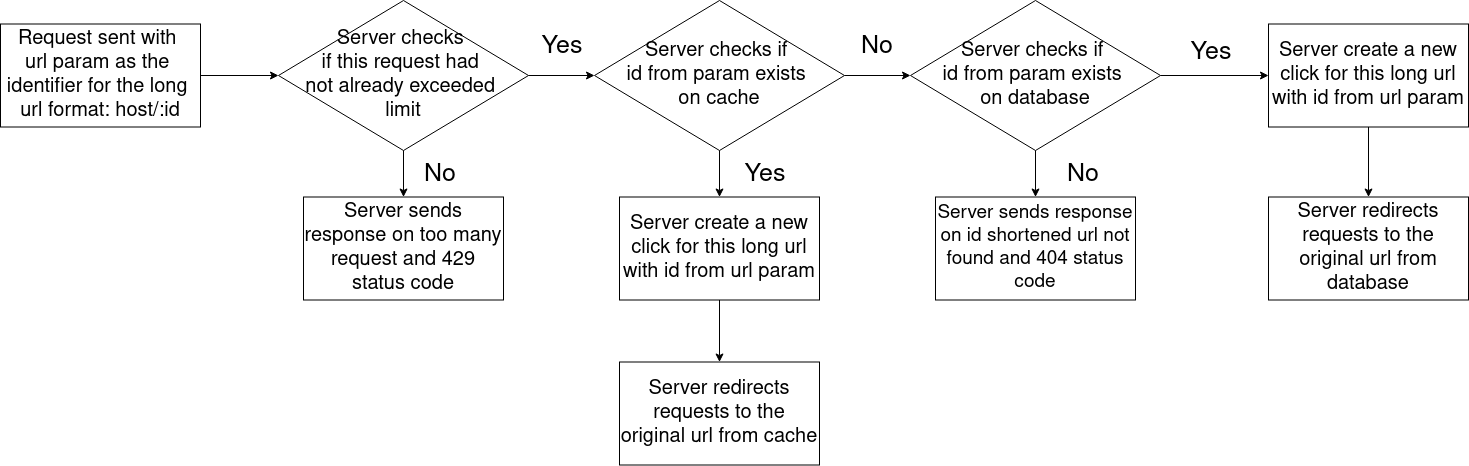

The diagram above was exported from draw.io. Its source (the exported page's mxGraphModel, read from the mxfile embedded in the PNG):
<mxGraphModel dx="1600" dy="878" grid="0" gridSize="10" guides="1" tooltips="1" connect="1" arrows="1" fold="1" page="1" pageScale="1" pageWidth="1600" pageHeight="900" background="#FFFFFF" math="0" shadow="0">
  <root>
    <mxCell id="0" />
    <mxCell id="1" parent="0" />
    <mxCell id="TtC1QTUFAW5RZpbG5pxp-1" value="&lt;div&gt;&lt;font style=&quot;font-size: 20px;&quot;&gt;Request sent with&amp;nbsp;&lt;/font&gt;&lt;/div&gt;&lt;div&gt;&lt;font style=&quot;font-size: 20px;&quot;&gt;url param as the&amp;nbsp;&lt;/font&gt;&lt;/div&gt;&lt;div&gt;&lt;font style=&quot;font-size: 20px;&quot;&gt;identifier for the long&amp;nbsp;&lt;/font&gt;&lt;/div&gt;&lt;div&gt;&lt;font style=&quot;font-size: 20px;&quot;&gt;url format: host/:id&lt;/font&gt;&lt;/div&gt;" style="rounded=0;whiteSpace=wrap;html=1;" vertex="1" parent="1">
      <mxGeometry x="66" y="241.5" width="200" height="103" as="geometry" />
    </mxCell>
    <mxCell id="TtC1QTUFAW5RZpbG5pxp-2" value="" style="endArrow=classic;html=1;rounded=0;exitX=1;exitY=0.5;exitDx=0;exitDy=0;entryX=0;entryY=0.5;entryDx=0;entryDy=0;" edge="1" parent="1" source="TtC1QTUFAW5RZpbG5pxp-1" target="TtC1QTUFAW5RZpbG5pxp-4">
      <mxGeometry width="50" height="50" relative="1" as="geometry">
        <mxPoint x="441" y="560.5" as="sourcePoint" />
        <mxPoint x="330" y="294.5" as="targetPoint" />
      </mxGeometry>
    </mxCell>
    <mxCell id="TtC1QTUFAW5RZpbG5pxp-4" value="&lt;div&gt;&lt;font style=&quot;font-size: 20px;&quot;&gt;Server checks&amp;nbsp;&lt;/font&gt;&lt;/div&gt;&lt;div&gt;&lt;font style=&quot;font-size: 20px;&quot;&gt;if this request had&amp;nbsp;&lt;/font&gt;&lt;/div&gt;&lt;div&gt;&lt;font style=&quot;font-size: 20px;&quot;&gt;not already exceeded&amp;nbsp;&lt;/font&gt;&lt;/div&gt;&lt;div&gt;&lt;font style=&quot;font-size: 20px;&quot;&gt;limit&lt;/font&gt;&lt;/div&gt;" style="rhombus;whiteSpace=wrap;html=1;" vertex="1" parent="1">
      <mxGeometry x="344" y="218" width="250" height="150" as="geometry" />
    </mxCell>
    <mxCell id="TtC1QTUFAW5RZpbG5pxp-5" value="" style="endArrow=classic;html=1;rounded=0;exitX=0.5;exitY=1;exitDx=0;exitDy=0;entryX=0.5;entryY=0;entryDx=0;entryDy=0;" edge="1" parent="1" source="TtC1QTUFAW5RZpbG5pxp-4" target="TtC1QTUFAW5RZpbG5pxp-6">
      <mxGeometry width="50" height="50" relative="1" as="geometry">
        <mxPoint x="400" y="456.5" as="sourcePoint" />
        <mxPoint x="488" y="398.5" as="targetPoint" />
      </mxGeometry>
    </mxCell>
    <mxCell id="TtC1QTUFAW5RZpbG5pxp-6" value="&lt;font style=&quot;font-size: 20px;&quot;&gt;Server sends response on too many request and 429 status code&lt;br&gt;&lt;/font&gt;" style="rounded=0;whiteSpace=wrap;html=1;" vertex="1" parent="1">
      <mxGeometry x="369" y="414.5" width="200" height="103" as="geometry" />
    </mxCell>
    <mxCell id="TtC1QTUFAW5RZpbG5pxp-8" value="&lt;div&gt;&lt;font style=&quot;font-size: 20px;&quot;&gt;Server checks if&amp;nbsp;&lt;/font&gt;&lt;/div&gt;&lt;div&gt;&lt;font style=&quot;font-size: 20px;&quot;&gt;id from param exists&amp;nbsp;&lt;/font&gt;&lt;/div&gt;&lt;div&gt;&lt;font style=&quot;font-size: 20px;&quot;&gt;on cache&lt;/font&gt;&lt;/div&gt;" style="rhombus;whiteSpace=wrap;html=1;" vertex="1" parent="1">
      <mxGeometry x="660" y="218" width="250" height="150" as="geometry" />
    </mxCell>
    <mxCell id="TtC1QTUFAW5RZpbG5pxp-9" value="&lt;font style=&quot;font-size: 20px;&quot;&gt;Server create a new click for this long url with id from url param&lt;br&gt;&lt;/font&gt;" style="rounded=0;whiteSpace=wrap;html=1;" vertex="1" parent="1">
      <mxGeometry x="685" y="414.5" width="200" height="103" as="geometry" />
    </mxCell>
    <mxCell id="TtC1QTUFAW5RZpbG5pxp-10" value="" style="endArrow=classic;html=1;rounded=0;exitX=0.5;exitY=1;exitDx=0;exitDy=0;entryX=0.5;entryY=0;entryDx=0;entryDy=0;" edge="1" parent="1" source="TtC1QTUFAW5RZpbG5pxp-8" target="TtC1QTUFAW5RZpbG5pxp-9">
      <mxGeometry width="50" height="50" relative="1" as="geometry">
        <mxPoint x="698" y="358.5" as="sourcePoint" />
        <mxPoint x="698" y="405.5" as="targetPoint" />
      </mxGeometry>
    </mxCell>
    <mxCell id="TtC1QTUFAW5RZpbG5pxp-11" value="&lt;font style=&quot;font-size: 25px;&quot;&gt;No&lt;/font&gt;" style="text;html=1;strokeColor=none;fillColor=none;align=center;verticalAlign=middle;whiteSpace=wrap;rounded=0;" vertex="1" parent="1">
      <mxGeometry x="476" y="376.5" width="60" height="30" as="geometry" />
    </mxCell>
    <mxCell id="TtC1QTUFAW5RZpbG5pxp-12" value="&lt;font style=&quot;font-size: 25px;&quot;&gt;Yes&lt;/font&gt;" style="text;html=1;strokeColor=none;fillColor=none;align=center;verticalAlign=middle;whiteSpace=wrap;rounded=0;" vertex="1" parent="1">
      <mxGeometry x="801" y="376.5" width="60" height="30" as="geometry" />
    </mxCell>
    <mxCell id="TtC1QTUFAW5RZpbG5pxp-13" value="" style="endArrow=classic;html=1;rounded=0;exitX=1;exitY=0.5;exitDx=0;exitDy=0;entryX=0;entryY=0.5;entryDx=0;entryDy=0;" edge="1" parent="1" source="TtC1QTUFAW5RZpbG5pxp-4" target="TtC1QTUFAW5RZpbG5pxp-8">
      <mxGeometry width="50" height="50" relative="1" as="geometry">
        <mxPoint x="632" y="370.5" as="sourcePoint" />
        <mxPoint x="710" y="370.5" as="targetPoint" />
      </mxGeometry>
    </mxCell>
    <mxCell id="TtC1QTUFAW5RZpbG5pxp-14" value="&lt;font style=&quot;font-size: 20px;&quot;&gt;Server redirects requests to the original url from cache&lt;br&gt;&lt;/font&gt;" style="rounded=0;whiteSpace=wrap;html=1;" vertex="1" parent="1">
      <mxGeometry x="685" y="579.5" width="200" height="103" as="geometry" />
    </mxCell>
    <mxCell id="TtC1QTUFAW5RZpbG5pxp-15" value="" style="endArrow=classic;html=1;rounded=0;exitX=0.5;exitY=1;exitDx=0;exitDy=0;entryX=0.5;entryY=0;entryDx=0;entryDy=0;" edge="1" parent="1" source="TtC1QTUFAW5RZpbG5pxp-9" target="TtC1QTUFAW5RZpbG5pxp-14">
      <mxGeometry width="50" height="50" relative="1" as="geometry">
        <mxPoint x="934" y="532.5" as="sourcePoint" />
        <mxPoint x="934" y="579.5" as="targetPoint" />
      </mxGeometry>
    </mxCell>
    <mxCell id="TtC1QTUFAW5RZpbG5pxp-17" value="&lt;div&gt;&lt;font style=&quot;font-size: 20px;&quot;&gt;Server checks if&amp;nbsp;&lt;/font&gt;&lt;/div&gt;&lt;div&gt;&lt;font style=&quot;font-size: 20px;&quot;&gt;id from param exists&amp;nbsp;&lt;/font&gt;&lt;/div&gt;&lt;div&gt;&lt;font style=&quot;font-size: 20px;&quot;&gt;on database&lt;/font&gt;&lt;/div&gt;" style="rhombus;whiteSpace=wrap;html=1;" vertex="1" parent="1">
      <mxGeometry x="976" y="218" width="250" height="150" as="geometry" />
    </mxCell>
    <mxCell id="TtC1QTUFAW5RZpbG5pxp-18" value="" style="endArrow=classic;html=1;rounded=0;exitX=1;exitY=0.5;exitDx=0;exitDy=0;entryX=0;entryY=0.5;entryDx=0;entryDy=0;" edge="1" parent="1" source="TtC1QTUFAW5RZpbG5pxp-8" target="TtC1QTUFAW5RZpbG5pxp-17">
      <mxGeometry width="50" height="50" relative="1" as="geometry">
        <mxPoint x="987" y="435.5" as="sourcePoint" />
        <mxPoint x="1053" y="435.5" as="targetPoint" />
      </mxGeometry>
    </mxCell>
    <mxCell id="TtC1QTUFAW5RZpbG5pxp-19" value="&lt;font style=&quot;font-size: 25px;&quot;&gt;Yes&lt;/font&gt;" style="text;html=1;strokeColor=none;fillColor=none;align=center;verticalAlign=middle;whiteSpace=wrap;rounded=0;" vertex="1" parent="1">
      <mxGeometry x="598" y="248.5" width="60" height="30" as="geometry" />
    </mxCell>
    <mxCell id="TtC1QTUFAW5RZpbG5pxp-20" value="&lt;font style=&quot;font-size: 25px;&quot;&gt;No&lt;/font&gt;" style="text;html=1;strokeColor=none;fillColor=none;align=center;verticalAlign=middle;whiteSpace=wrap;rounded=0;" vertex="1" parent="1">
      <mxGeometry x="913" y="248.5" width="60" height="30" as="geometry" />
    </mxCell>
    <mxCell id="TtC1QTUFAW5RZpbG5pxp-22" value="" style="endArrow=classic;html=1;rounded=0;exitX=0.5;exitY=1;exitDx=0;exitDy=0;entryX=0.5;entryY=0;entryDx=0;entryDy=0;" edge="1" parent="1" source="TtC1QTUFAW5RZpbG5pxp-17" target="TtC1QTUFAW5RZpbG5pxp-23">
      <mxGeometry width="50" height="50" relative="1" as="geometry">
        <mxPoint x="980" y="427.5" as="sourcePoint" />
        <mxPoint x="958" y="371.5" as="targetPoint" />
      </mxGeometry>
    </mxCell>
    <mxCell id="TtC1QTUFAW5RZpbG5pxp-23" value="&lt;font style=&quot;font-size: 19px;&quot;&gt;Server sends response on id shortened url not found and 404 status code&lt;br&gt;&lt;/font&gt;" style="rounded=0;whiteSpace=wrap;html=1;" vertex="1" parent="1">
      <mxGeometry x="1001" y="414.5" width="200" height="103" as="geometry" />
    </mxCell>
    <mxCell id="TtC1QTUFAW5RZpbG5pxp-24" value="" style="endArrow=classic;html=1;rounded=0;exitX=1;exitY=0.5;exitDx=0;exitDy=0;entryX=0;entryY=0.5;entryDx=0;entryDy=0;" edge="1" parent="1" source="TtC1QTUFAW5RZpbG5pxp-17" target="TtC1QTUFAW5RZpbG5pxp-25">
      <mxGeometry width="50" height="50" relative="1" as="geometry">
        <mxPoint x="1210" y="335.5" as="sourcePoint" />
        <mxPoint x="1276" y="335.5" as="targetPoint" />
      </mxGeometry>
    </mxCell>
    <mxCell id="TtC1QTUFAW5RZpbG5pxp-25" value="&lt;font style=&quot;font-size: 20px;&quot;&gt;Server create a new click for this long url with id from url param&lt;br&gt;&lt;/font&gt;" style="rounded=0;whiteSpace=wrap;html=1;" vertex="1" parent="1">
      <mxGeometry x="1334" y="241.5" width="200" height="103" as="geometry" />
    </mxCell>
    <mxCell id="TtC1QTUFAW5RZpbG5pxp-26" value="&lt;font style=&quot;font-size: 25px;&quot;&gt;Yes&lt;/font&gt;" style="text;html=1;strokeColor=none;fillColor=none;align=center;verticalAlign=middle;whiteSpace=wrap;rounded=0;" vertex="1" parent="1">
      <mxGeometry x="1247" y="254.5" width="60" height="30" as="geometry" />
    </mxCell>
    <mxCell id="TtC1QTUFAW5RZpbG5pxp-27" value="&lt;font style=&quot;font-size: 25px;&quot;&gt;No&lt;/font&gt;" style="text;html=1;strokeColor=none;fillColor=none;align=center;verticalAlign=middle;whiteSpace=wrap;rounded=0;" vertex="1" parent="1">
      <mxGeometry x="1119" y="376.5" width="60" height="30" as="geometry" />
    </mxCell>
    <mxCell id="TtC1QTUFAW5RZpbG5pxp-28" value="&lt;font style=&quot;font-size: 20px;&quot;&gt;Server redirects requests to the original url from database&lt;br&gt;&lt;/font&gt;" style="rounded=0;whiteSpace=wrap;html=1;" vertex="1" parent="1">
      <mxGeometry x="1334" y="414.5" width="200" height="103" as="geometry" />
    </mxCell>
    <mxCell id="TtC1QTUFAW5RZpbG5pxp-29" value="" style="endArrow=classic;html=1;rounded=0;exitX=0.5;exitY=1;exitDx=0;exitDy=0;entryX=0.5;entryY=0;entryDx=0;entryDy=0;" edge="1" parent="1" source="TtC1QTUFAW5RZpbG5pxp-25" target="TtC1QTUFAW5RZpbG5pxp-28">
      <mxGeometry width="50" height="50" relative="1" as="geometry">
        <mxPoint x="1111" y="378.5" as="sourcePoint" />
        <mxPoint x="1111" y="424.5" as="targetPoint" />
      </mxGeometry>
    </mxCell>
  </root>
</mxGraphModel>